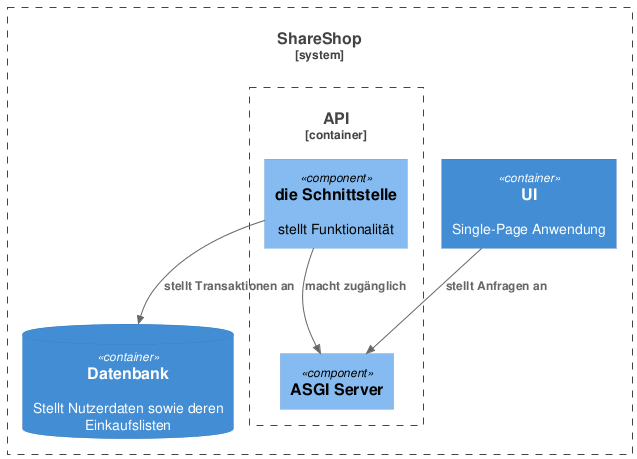

The diagram above was rendered by PlantUML. Its source (embedded in the PNG):
@startuml api-component-diagram
!include https://raw.githubusercontent.com/plantuml-stdlib/C4-PlantUML/master/C4_Container.puml
!include https://raw.githubusercontent.com/plantuml-stdlib/C4-PlantUML/master/C4_Component.puml


System_Boundary(c1, "ShareShop") {
  Container(ui, "UI", "", "Single-Page Anwendung")
  Container_Boundary(api, "API") {
    Component(interface, "die Schnittstelle", "", "stellt Funktionalität")
    Component(asgiServer, "ASGI Server")
  }
  ContainerDb(db, "Datenbank", "", "Stellt Nutzerdaten sowie deren Einkaufslisten")
}

Rel(ui, asgiServer, "stellt Anfragen an")
Rel(interface, asgiServer, "macht zugänglich")
Rel(interface, db, "stellt Transaktionen an")
@enduml